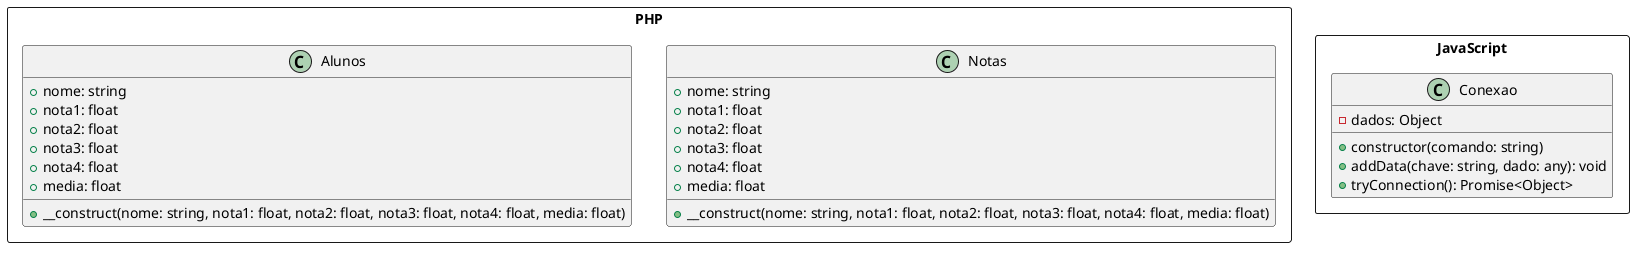

The diagram above was rendered by PlantUML. Its source (embedded in the PNG):
@startuml

rectangle PHP {

    class Alunos {
        +nome: string
        +nota1: float
        +nota2: float
        +nota3: float
        +nota4: float
        +media: float

        +__construct(nome: string, nota1: float, nota2: float, nota3: float, nota4: float, media: float)
    }


class Notas {
        +nome: string
        +nota1: float
        +nota2: float
        +nota3: float
        +nota4: float
        +media: float

        +__construct(nome: string, nota1: float, nota2: float, nota3: float, nota4: float, media: float)
    }
        
}

rectangle JavaScript {
    class Conexao {
        - dados: Object

        +constructor(comando: string)
        +addData(chave: string, dado: any): void
        +tryConnection(): Promise<Object>
    }

}

@enduml